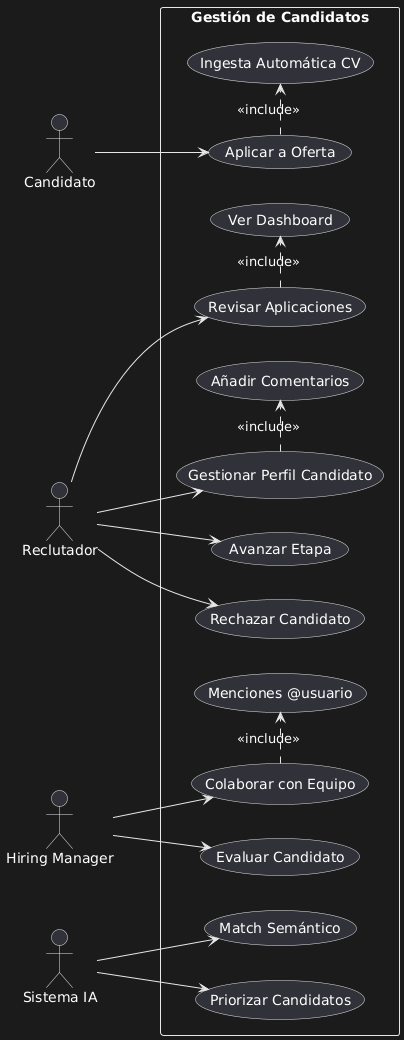

The diagram above was rendered by PlantUML. Its source (embedded in the PNG):
@startuml
left to right direction

actor Candidato as C
actor Reclutador as R
actor "Hiring Manager" as HM
actor "Sistema IA" as IA

rectangle "Gestión de Candidatos" {
  C --> (Aplicar a Oferta)
  
  R --> (Revisar Aplicaciones)
  R --> (Gestionar Perfil Candidato)
  R --> (Avanzar Etapa)
  R --> (Rechazar Candidato)
  
  HM --> (Evaluar Candidato)
  HM --> (Colaborar con Equipo)
  
  IA --> (Match Semántico)
  IA --> (Priorizar Candidatos)
  
  (Aplicar a Oferta) .> (Ingesta Automática CV) : <<include>>
  (Revisar Aplicaciones) .> (Ver Dashboard) : <<include>>
  (Gestionar Perfil Candidato) .> (Añadir Comentarios) : <<include>>
  (Colaborar con Equipo) .> (Menciones @usuario) : <<include>>
}
@enduml